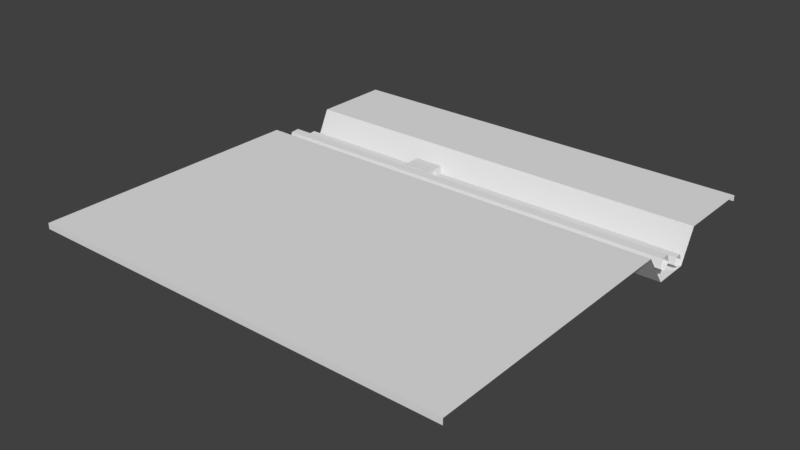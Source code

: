 # Source: place_island_work_progress_middle.blend  (saved by Blender 2.79.0; exported with 4.5.12 LTS)
import bpy
from mathutils import Matrix  # noqa: F401  (used for matrix-valued properties, if any)

bpy.ops.wm.read_factory_settings(use_empty=True)
scene = bpy.context.scene
scene.name = 'Scene'

# ---- collections
col_collection_1 = bpy.data.collections.new('Collection 1'); scene.collection.children.link(col_collection_1)
col_collection_10 = bpy.data.collections.new('Collection 10'); scene.collection.children.link(col_collection_10)

# ---- materials (node trees are filled in below, after node groups)
mat_marciapiede = bpy.data.materials.new('marciapiede')
mat_marciapiede.alpha_threshold = 0.0
mat_marciapiede.use_transparent_shadow = False
mat_marciapiede.roughness = 0.5
mat_tubi = bpy.data.materials.new('tubi')
mat_tubi.alpha_threshold = 0.0
mat_tubi.use_transparent_shadow = False
mat_tubi.roughness = 0.5

# ---- material node trees

# ---- world
world_world = bpy.data.worlds.new('World'); scene.world = world_world
world_world.color = (0.05088, 0.05088, 0.05088)
world_world.use_sun_shadow = False
world_world.sun_shadow_jitter_overblur = 0.0
world_world.cycles.sampling_method = 'MANUAL'

# ---- meshes
me_cube = bpy.data.meshes.new('Cube')
me_cube.from_pydata([(0.0, -25.0, -0.3378), (0.0, -25.0, 0.0), (0.0, 0.0, -0.3378), (0.0, 0.0, 0.0), (-25.0, 0.0, -0.3378), (0.0, -4.636, 0.0), (0.0, -9.024, 0.0), (0.0, -7.676, -1.867), (-25.0, -25.0, -0.3378), (-25.0, 0.0, 0.0), (0.0, -5.555, -1.867), (-25.0, -9.024, 0.0), (-23.87, 0.0, 0.0), (-20.59, -25.0, -0.3378), (-25.0, -7.676, -1.867), (-25.0, -25.0, 0.0), (-25.0, -5.555, -1.867), (-25.0, -4.636, -9.819e-08)], [], [(4, 12, 3, 2), (13, 15, 8), (12, 9, 17), (14, 11, 6, 7), (5, 17, 16, 10), (10, 16, 14, 7), (3, 12, 17, 5), (0, 1, 15, 13), (6, 11, 15, 1), (4, 9, 12)])
_uv = me_cube.uv_layers.new(name='UVMap')
_uv.uv.foreach_set('vector', [0.9465, 0.9808, 0.9366, 0.9373, 0.9366, 0.01923, 0.9465, 0.01923, 0.9757, 0.8112, 0.9854, 0.9808, 0.9757, 0.9808, 0.6455, 0.9373, 0.6455, 0.9808, 0.5101, 0.9808, 0.9074, 0.9808, 0.8529, 0.9808, 0.8529, 0.01923, 0.9074, 0.01923, 0.8237, 0.01923, 0.8237, 0.9808, 0.7658, 0.9808, 0.7658, 0.01923, 0.7366, 0.01923, 0.7366, 0.9808, 0.6747, 0.9808, 0.6747, 0.01923, 0.6455, 0.01923, 0.6455, 0.9373, 0.5101, 0.9808, 0.5101, 0.01923, 0.9757, 0.01923, 0.9854, 0.01923, 0.9854, 0.9808, 0.9757, 0.8112, 0.481, 0.01923, 0.481, 0.9808, 0.0146, 0.9808, 0.0146, 0.01923, 0.9465, 0.9808, 0.9366, 0.9808, 0.9366, 0.9373])
me_cube.materials.append(mat_marciapiede)
me_cube.use_remesh_preserve_volume = False
me_cube.use_remesh_preserve_attributes = False
me_cube.use_mirror_vertex_groups = False
me_cube.update()
me_icosphere = bpy.data.meshes.new('Icosphere')
me_icosphere.from_pydata([(20.14, 1.009, -1.67), (20.14, 1.351, -1.884), (20.14, 1.106, -1.278), (20.14, 1.509, -1.25), (20.14, 1.66, -1.624), (4.806, 0.7901, -0.9918), (4.806, 1.932, -0.9918), (3.078, 0.7901, -0.9918), (3.078, 1.932, -0.9918), (4.806, 0.7901, -2.039), (4.806, 1.932, -2.039), (3.078, 0.7901, -2.039), (3.078, 1.932, -2.039), (-4.862, 1.509, -1.25), (-4.862, 1.351, -1.884), (-4.862, 1.009, -1.67), (-4.862, 1.106, -1.278), (-4.862, 1.66, -1.624), (-4.862, 0.299, -1.149), (-4.862, 0.1035, -0.6656), (-4.862, -0.417, -0.7021), (-4.862, -0.1007, -1.485), (-4.862, -0.5432, -1.208), (20.14, -0.5432, -1.208), (20.14, -0.1007, -1.485), (20.14, -0.417, -0.7021), (20.14, 0.1035, -0.6656), (20.14, 0.299, -1.149)], [], [(14, 17, 4, 1), (15, 14, 1, 0), (17, 13, 3, 4), (16, 15, 0, 2), (13, 16, 2, 3), (9, 10, 6, 5), (10, 12, 8, 6), (12, 11, 7, 8), (11, 9, 5, 7), (8, 7, 5, 6), (21, 18, 27, 24), (22, 21, 24, 23), (18, 19, 26, 27), (20, 22, 23, 25), (19, 20, 25, 26)])
me_icosphere.polygons.foreach_set('material_index', [1, 1, 1, 1, 1, 0, 0, 0, 0, 0, 1, 1, 1, 1, 1])
_uv = me_icosphere.uv_layers.new(name='UVMap')
_uv.uv.foreach_set('vector', [0.5637, 0.0155, 0.5915, 0.0155, 0.5915, 0.9845, 0.5637, 0.9845, 0.4811, 0.0155, 0.5088, 0.0155, 0.5088, 0.9845, 0.4811, 0.9845, 0.8392, 0.9845, 0.8117, 0.9845, 0.8117, 0.0155, 0.8392, 0.0155, 0.7291, 0.0155, 0.7567, 0.0155, 0.7567, 0.9845, 0.7291, 0.9845, 0.6464, 0.0155, 0.6741, 0.0155, 0.6741, 0.9845, 0.6464, 0.9845, 0.8941, 0.4291, 0.8941, 0.3848, 0.9661, 0.3848, 0.9661, 0.4291, 0.8941, 0.2785, 0.8941, 0.2115, 0.9637, 0.2115, 0.9637, 0.2785, 0.9661, 0.3095, 0.9661, 0.3538, 0.8941, 0.3538, 0.8941, 0.3095, 0.8941, 0.1805, 0.8941, 0.1135, 0.9651, 0.1135, 0.9651, 0.1805, 0.9725, 0.08251, 0.8941, 0.08251, 0.8941, 0.0155, 0.9725, 0.0155, 0.06332, 0.9845, 0.02748, 0.9845, 0.02748, 0.0155, 0.06332, 0.0155, 0.1183, 0.0155, 0.1541, 0.0155, 0.1541, 0.9845, 0.1183, 0.9845, 0.4261, 0.9845, 0.3906, 0.9845, 0.3906, 0.0155, 0.4261, 0.0155, 0.3356, 0.9845, 0.2999, 0.9845, 0.2999, 0.0155, 0.3356, 0.0155, 0.2449, 0.9845, 0.2091, 0.9845, 0.2091, 0.0155, 0.2449, 0.0155])
me_icosphere.materials.append(mat_marciapiede)
me_icosphere.materials.append(mat_tubi)
me_icosphere.use_remesh_preserve_volume = False
me_icosphere.use_remesh_preserve_attributes = False
me_icosphere.use_mirror_vertex_groups = False
me_icosphere.update()

# ---- objects
ob_piattaforma = bpy.data.objects.new('piattaforma', me_cube)
ob_tubi = bpy.data.objects.new('tubi', me_icosphere)

# ---- transforms, parenting, visibility, modifiers, constraints
ob_piattaforma.location = (0.0, 0.0, 0.0)
ob_piattaforma.lineart.crease_threshold = 0.0
ob_tubi.location = (-20.14, -7.359, 0.1714)
ob_tubi.lineart.crease_threshold = 0.0

# ---- collection membership
col_collection_1.objects.link(ob_piattaforma)
col_collection_10.objects.link(ob_tubi)

# ---- scene / render settings (as saved in the file)
scene.frame_start = 1; scene.frame_end = 250; scene.frame_set(1)
scene.render.engine = 'BLENDER_EEVEE_NEXT'
scene.render.resolution_percentage = 50
scene.render.dither_intensity = 0.0
scene.cycles.use_denoising = False
scene.cycles.samples = 128
scene.cycles.sampling_pattern = 'TABULATED_SOBOL'
scene.cycles.use_adaptive_sampling = False
scene.cycles.use_light_tree = False
scene.cycles.blur_glossy = 0.0
scene.cycles.sample_clamp_indirect = 0.0
scene.view_settings.view_transform = 'Standard'
bpy.context.view_layer.update()

# ---- added for rendering (the .blend has no active camera and no usable light): camera, sun
cam_auto = bpy.data.cameras.new('AutoCamera')
cam_auto.lens = 50.0
cam_auto.sensor_width = 36.0
cam_auto.clip_end = 1000.0
ob_auto_camera = bpy.data.objects.new('AutoCamera', cam_auto)
scene.collection.objects.link(ob_auto_camera)
ob_auto_camera.location = (20.2572, -51.8087, 25.2721)
ob_auto_camera.rotation_euler = (1.09748, -7.21219e-08, 0.694738)
scene.camera = ob_auto_camera
light_auto_sun = bpy.data.lights.new('AutoSun', 'SUN')
light_auto_sun.energy = 3.0
light_auto_sun.angle = 0.0523599
ob_auto_sun = bpy.data.objects.new('AutoSun', light_auto_sun)
scene.collection.objects.link(ob_auto_sun)
ob_auto_sun.rotation_euler = (0.872665, 0.174533, 0.523599)
bpy.context.view_layer.update()
